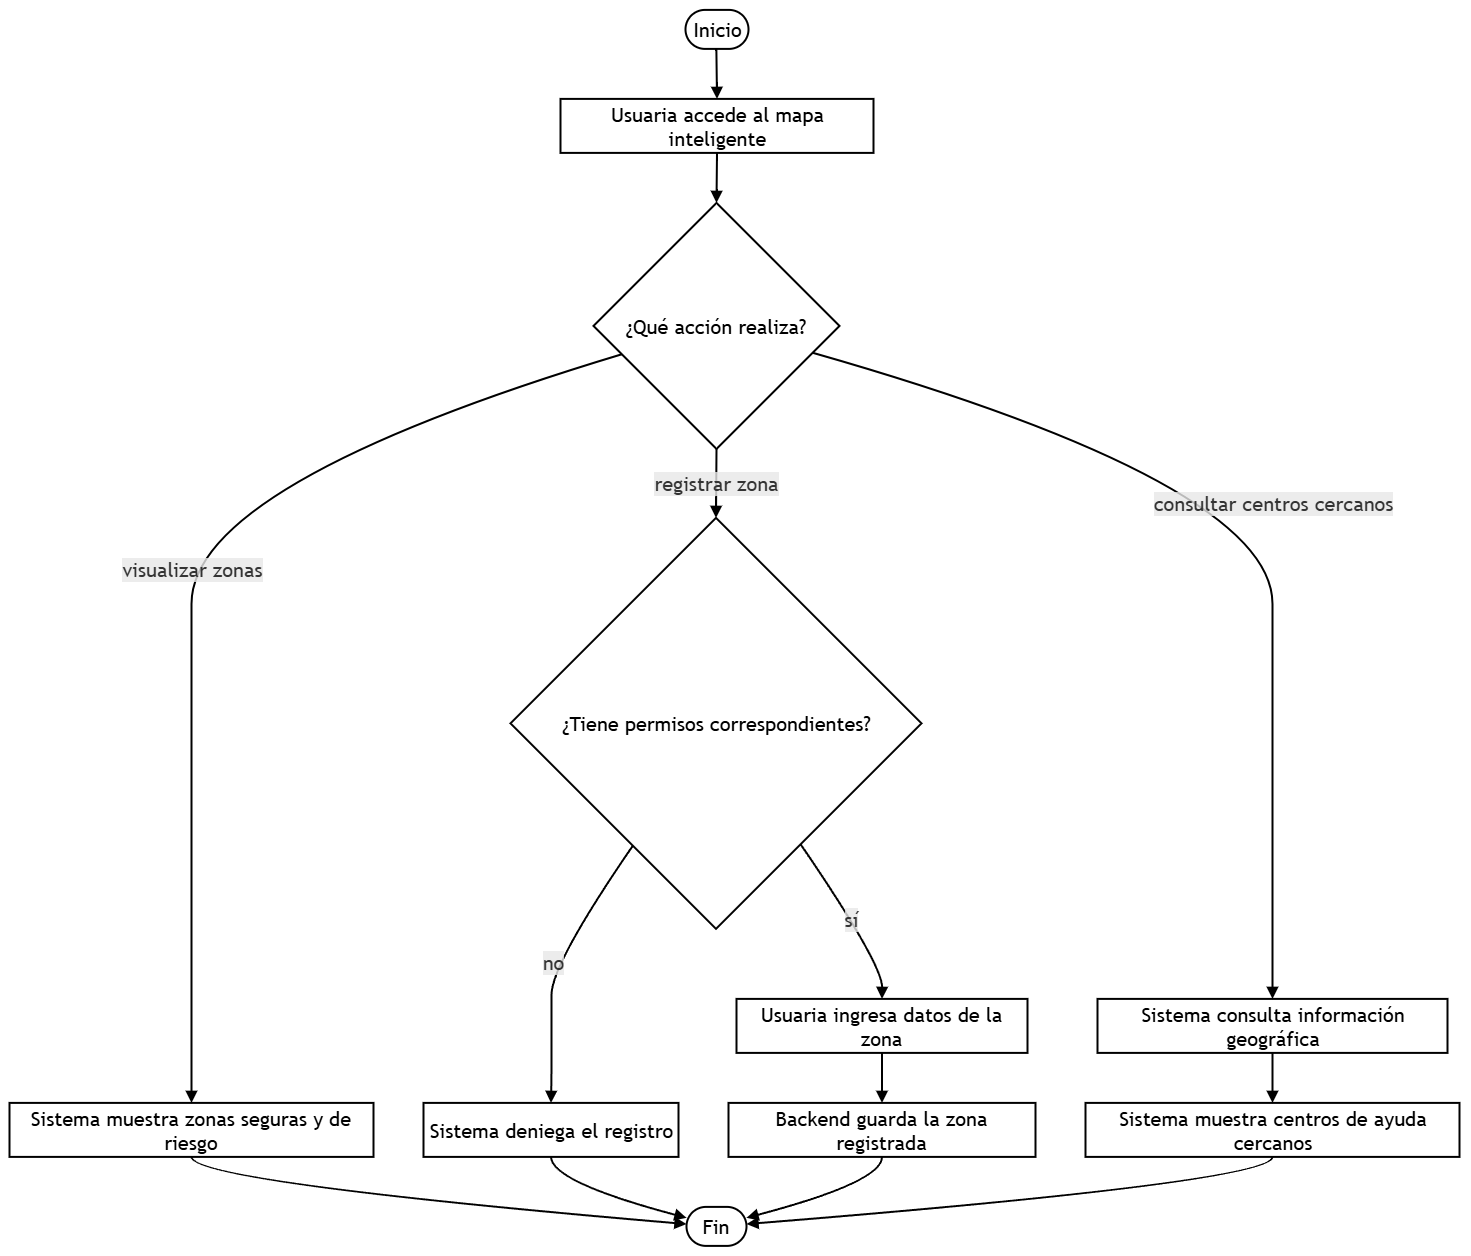

The diagram above was exported from draw.io. Its source (the exported page's mxGraphModel, read from the mxfile embedded in the PNG):
<mxGraphModel dx="2847" dy="2279" grid="1" gridSize="10" guides="1" tooltips="1" connect="1" arrows="1" fold="1" page="1" pageScale="1" pageWidth="827" pageHeight="1169" math="0" shadow="0">
  <root>
    <mxCell id="0" />
    <mxCell id="1" parent="0" />
    <UserObject label="" mermaidData="{&#10;  &quot;data&quot;: &quot;flowchart TD\n  A([Inicio]) --&gt; B[\&quot;Usuaria accede al mapa inteligente\&quot;]\n  B --&gt; C{\&quot;¿Qué acción realiza?\&quot;}\n  C --&gt;|visualizar zonas| D[\&quot;Sistema muestra zonas seguras y de riesgo\&quot;]\n  C --&gt;|registrar zona| E{\&quot;¿Tiene permisos correspondientes?\&quot;}\n  E --&gt;|no| F[\&quot;Sistema deniega el registro\&quot;]\n  F --&gt; G([Fin])\n  E --&gt;|sí| H[\&quot;Usuaria ingresa datos de la zona\&quot;]\n  H --&gt; I[\&quot;Backend guarda la zona registrada\&quot;]\n  C --&gt;|consultar centros cercanos| J[\&quot;Sistema consulta información geográfica\&quot;]\n  J --&gt; K[\&quot;Sistema muestra centros de ayuda cercanos\&quot;]\n  D --&gt; G\n  I --&gt; G\n  K --&gt; G&quot;,&#10;  &quot;config&quot;: null&#10;}" id="26">
      <mxCell connectable="0" parent="1" style="group;transparentBounds=1;editIcon=1;lockedGroup=0;groupPadding=10;fontSize=20;" vertex="1">
        <mxGeometry as="geometry" />
      </mxCell>
    </UserObject>
    <UserObject label="Inicio" mermaidId="n:A" mermaidBaseStyle="html=1;rounded=1;whiteSpace=wrap;arcSize=50;strokeWidth=1;fillColor=light-dark(#ECECFF,#1f2020);strokeColor=light-dark(#9370DB,#cccccc);fontColor=light-dark(#333333,#cccccc);fontFamily=Trebuchet MS,Verdana,Arial,sans-serif;fontSize=16;" mermaidBaseValue="Inicio" id="2">
      <mxCell parent="26" style="html=1;rounded=1;whiteSpace=wrap;arcSize=50;strokeWidth=2;fontFamily=Trebuchet MS,Verdana,Arial,sans-serif;fontSize=20;" vertex="1">
        <mxGeometry height="39" width="63" x="684" y="8" as="geometry" />
      </mxCell>
    </UserObject>
    <UserObject label="Usuaria accede al mapa inteligente" mermaidId="n:B" mermaidBaseStyle="html=1;whiteSpace=wrap;strokeWidth=1;fillColor=light-dark(#ECECFF,#1f2020);strokeColor=light-dark(#9370DB,#cccccc);fontColor=light-dark(#333333,#cccccc);fontFamily=Trebuchet MS,Verdana,Arial,sans-serif;fontSize=16;" mermaidBaseValue="Usuaria accede al mapa inteligente" id="3">
      <mxCell parent="26" style="html=1;whiteSpace=wrap;strokeWidth=2;fontFamily=Trebuchet MS,Verdana,Arial,sans-serif;fontSize=20;" vertex="1">
        <mxGeometry height="54" width="313" x="559" y="97" as="geometry" />
      </mxCell>
    </UserObject>
    <UserObject label="¿Qué acción realiza?" mermaidId="n:C" mermaidBaseStyle="rhombus;html=1;strokeWidth=1;whiteSpace=wrap;fillColor=light-dark(#ECECFF,#1f2020);strokeColor=light-dark(#9370DB,#cccccc);fontColor=light-dark(#333333,#cccccc);fontFamily=Trebuchet MS,Verdana,Arial,sans-serif;fontSize=16;" mermaidBaseValue="¿Qué acción realiza?" id="4">
      <mxCell parent="26" style="rhombus;html=1;strokeWidth=2;whiteSpace=wrap;fontFamily=Trebuchet MS,Verdana,Arial,sans-serif;fontSize=20;" vertex="1">
        <mxGeometry height="246" width="246" x="592" y="201" as="geometry" />
      </mxCell>
    </UserObject>
    <UserObject label="Sistema muestra zonas seguras y de riesgo" mermaidId="n:D" mermaidBaseStyle="html=1;whiteSpace=wrap;strokeWidth=1;fillColor=light-dark(#ECECFF,#1f2020);strokeColor=light-dark(#9370DB,#cccccc);fontColor=light-dark(#333333,#cccccc);fontFamily=Trebuchet MS,Verdana,Arial,sans-serif;fontSize=16;" mermaidBaseValue="Sistema muestra zonas seguras y de riesgo" id="5">
      <mxCell parent="26" style="html=1;whiteSpace=wrap;strokeWidth=2;fontFamily=Trebuchet MS,Verdana,Arial,sans-serif;fontSize=20;" vertex="1">
        <mxGeometry height="54" width="364" x="8" y="1101" as="geometry" />
      </mxCell>
    </UserObject>
    <UserObject label="¿Tiene permisos correspondientes?" mermaidId="n:E" mermaidBaseStyle="rhombus;html=1;strokeWidth=1;whiteSpace=wrap;fillColor=light-dark(#ECECFF,#1f2020);strokeColor=light-dark(#9370DB,#cccccc);fontColor=light-dark(#333333,#cccccc);fontFamily=Trebuchet MS,Verdana,Arial,sans-serif;fontSize=16;" mermaidBaseValue="¿Tiene permisos correspondientes?" id="6">
      <mxCell parent="26" style="rhombus;html=1;strokeWidth=2;whiteSpace=wrap;fontFamily=Trebuchet MS,Verdana,Arial,sans-serif;fontSize=20;" vertex="1">
        <mxGeometry height="411" width="411" x="509" y="516" as="geometry" />
      </mxCell>
    </UserObject>
    <UserObject label="Sistema deniega el registro" mermaidId="n:F" mermaidBaseStyle="html=1;whiteSpace=wrap;strokeWidth=1;fillColor=light-dark(#ECECFF,#1f2020);strokeColor=light-dark(#9370DB,#cccccc);fontColor=light-dark(#333333,#cccccc);fontFamily=Trebuchet MS,Verdana,Arial,sans-serif;fontSize=16;" mermaidBaseValue="Sistema deniega el registro" id="7">
      <mxCell parent="26" style="html=1;whiteSpace=wrap;strokeWidth=2;fontFamily=Trebuchet MS,Verdana,Arial,sans-serif;fontSize=20;" vertex="1">
        <mxGeometry height="54" width="255" x="422" y="1101" as="geometry" />
      </mxCell>
    </UserObject>
    <UserObject label="Fin" mermaidId="n:G" mermaidBaseStyle="html=1;rounded=1;whiteSpace=wrap;arcSize=50;strokeWidth=1;fillColor=light-dark(#ECECFF,#1f2020);strokeColor=light-dark(#9370DB,#cccccc);fontColor=light-dark(#333333,#cccccc);fontFamily=Trebuchet MS,Verdana,Arial,sans-serif;fontSize=16;" mermaidBaseValue="Fin" id="8">
      <mxCell parent="26" style="html=1;rounded=1;whiteSpace=wrap;arcSize=50;strokeWidth=2;fontFamily=Trebuchet MS,Verdana,Arial,sans-serif;fontSize=20;" vertex="1">
        <mxGeometry height="39" width="60" x="685" y="1205" as="geometry" />
      </mxCell>
    </UserObject>
    <UserObject label="Usuaria ingresa datos de la zona" mermaidId="n:H" mermaidBaseStyle="html=1;whiteSpace=wrap;strokeWidth=1;fillColor=light-dark(#ECECFF,#1f2020);strokeColor=light-dark(#9370DB,#cccccc);fontColor=light-dark(#333333,#cccccc);fontFamily=Trebuchet MS,Verdana,Arial,sans-serif;fontSize=16;" mermaidBaseValue="Usuaria ingresa datos de la zona" id="9">
      <mxCell parent="26" style="html=1;whiteSpace=wrap;strokeWidth=2;fontFamily=Trebuchet MS,Verdana,Arial,sans-serif;fontSize=20;" vertex="1">
        <mxGeometry height="54" width="291" x="735" y="997" as="geometry" />
      </mxCell>
    </UserObject>
    <UserObject label="Backend guarda la zona registrada" mermaidId="n:I" mermaidBaseStyle="html=1;whiteSpace=wrap;strokeWidth=1;fillColor=light-dark(#ECECFF,#1f2020);strokeColor=light-dark(#9370DB,#cccccc);fontColor=light-dark(#333333,#cccccc);fontFamily=Trebuchet MS,Verdana,Arial,sans-serif;fontSize=16;" mermaidBaseValue="Backend guarda la zona registrada" id="10">
      <mxCell parent="26" style="html=1;whiteSpace=wrap;strokeWidth=2;fontFamily=Trebuchet MS,Verdana,Arial,sans-serif;fontSize=20;" vertex="1">
        <mxGeometry height="54" width="307" x="727" y="1101" as="geometry" />
      </mxCell>
    </UserObject>
    <UserObject label="Sistema consulta información geográfica" mermaidId="n:J" mermaidBaseStyle="html=1;whiteSpace=wrap;strokeWidth=1;fillColor=light-dark(#ECECFF,#1f2020);strokeColor=light-dark(#9370DB,#cccccc);fontColor=light-dark(#333333,#cccccc);fontFamily=Trebuchet MS,Verdana,Arial,sans-serif;fontSize=16;" mermaidBaseValue="Sistema consulta información geográfica" id="11">
      <mxCell parent="26" style="html=1;whiteSpace=wrap;strokeWidth=2;fontFamily=Trebuchet MS,Verdana,Arial,sans-serif;fontSize=20;" vertex="1">
        <mxGeometry height="54" width="350" x="1096" y="997" as="geometry" />
      </mxCell>
    </UserObject>
    <UserObject label="Sistema muestra centros de ayuda cercanos" mermaidId="n:K" mermaidBaseStyle="html=1;whiteSpace=wrap;strokeWidth=1;fillColor=light-dark(#ECECFF,#1f2020);strokeColor=light-dark(#9370DB,#cccccc);fontColor=light-dark(#333333,#cccccc);fontFamily=Trebuchet MS,Verdana,Arial,sans-serif;fontSize=16;" mermaidBaseValue="Sistema muestra centros de ayuda cercanos" id="12">
      <mxCell parent="26" style="html=1;whiteSpace=wrap;strokeWidth=2;fontFamily=Trebuchet MS,Verdana,Arial,sans-serif;fontSize=20;" vertex="1">
        <mxGeometry height="54" width="374" x="1084" y="1101" as="geometry" />
      </mxCell>
    </UserObject>
    <UserObject label="" mermaidId="e:A-&gt;B#0" mermaidBaseStyle="curved=1;startArrow=none;endArrow=block;endSize=7;strokeColor=light-dark(#333333,#cccccc);exitX=0.49;exitY=1;entryX=0.5;entryY=0;" mermaidBaseValue="" id="13">
      <mxCell edge="1" parent="26" source="2" style="curved=1;startArrow=none;endArrow=block;endSize=7;exitX=0.49;exitY=1;entryX=0.5;entryY=0;fontSize=20;strokeWidth=2;" target="3">
        <mxGeometry relative="1" as="geometry">
          <Array as="points" />
        </mxGeometry>
      </mxCell>
    </UserObject>
    <UserObject label="" mermaidId="e:B-&gt;C#0" mermaidBaseStyle="curved=1;startArrow=none;endArrow=block;endSize=7;strokeColor=light-dark(#333333,#cccccc);exitX=0.5;exitY=1;entryX=0.5;entryY=0;" mermaidBaseValue="" id="14">
      <mxCell edge="1" parent="26" source="3" style="curved=1;startArrow=none;endArrow=block;endSize=7;exitX=0.5;exitY=1;entryX=0.5;entryY=0;fontSize=20;strokeWidth=2;" target="4">
        <mxGeometry relative="1" as="geometry">
          <Array as="points" />
        </mxGeometry>
      </mxCell>
    </UserObject>
    <UserObject label="visualizar zonas" mermaidId="e:C-&gt;D#0" mermaidBaseStyle="curved=1;startArrow=none;endArrow=block;endSize=7;strokeColor=light-dark(#333333,#cccccc);html=1;fontSize=16;labelBackgroundColor=light-dark(#E8E8E88D,#2a2a2a8D);fontFamily=Trebuchet MS,Verdana,Arial,sans-serif;fontColor=light-dark(#333333,#cccccc);exitX=0;exitY=0.65;entryX=0.5;entryY=0;" mermaidBaseValue="visualizar zonas" id="15">
      <mxCell edge="1" parent="26" source="4" style="curved=1;startArrow=none;endArrow=block;endSize=7;html=1;fontSize=20;labelBackgroundColor=light-dark(#E8E8E88D,#2a2a2a8D);fontFamily=Trebuchet MS,Verdana,Arial,sans-serif;fontColor=light-dark(#333333,#cccccc);exitX=0;exitY=0.65;entryX=0.5;entryY=0;strokeWidth=2;" target="5">
        <mxGeometry relative="1" as="geometry">
          <Array as="points">
            <mxPoint x="190" y="482" />
            <mxPoint x="190" y="722" />
            <mxPoint x="190" y="962" />
            <mxPoint x="190" y="1024" />
            <mxPoint x="190" y="1076" />
          </Array>
        </mxGeometry>
      </mxCell>
    </UserObject>
    <UserObject label="registrar zona" mermaidId="e:C-&gt;E#0" mermaidBaseStyle="curved=1;startArrow=none;endArrow=block;endSize=7;strokeColor=light-dark(#333333,#cccccc);html=1;fontSize=16;labelBackgroundColor=light-dark(#E8E8E88D,#2a2a2a8D);fontFamily=Trebuchet MS,Verdana,Arial,sans-serif;fontColor=light-dark(#333333,#cccccc);exitX=0.5;exitY=1;entryX=0.5;entryY=0;" mermaidBaseValue="registrar zona" id="16">
      <mxCell edge="1" parent="26" source="4" style="curved=1;startArrow=none;endArrow=block;endSize=7;html=1;fontSize=20;labelBackgroundColor=light-dark(#E8E8E88D,#2a2a2a8D);fontFamily=Trebuchet MS,Verdana,Arial,sans-serif;fontColor=light-dark(#333333,#cccccc);exitX=0.5;exitY=1;entryX=0.5;entryY=0;strokeWidth=2;" target="6">
        <mxGeometry relative="1" as="geometry">
          <Array as="points" />
        </mxGeometry>
      </mxCell>
    </UserObject>
    <UserObject label="no" mermaidId="e:E-&gt;F#0" mermaidBaseStyle="curved=1;startArrow=none;endArrow=block;endSize=7;strokeColor=light-dark(#333333,#cccccc);html=1;fontSize=16;labelBackgroundColor=light-dark(#E8E8E88D,#2a2a2a8D);fontFamily=Trebuchet MS,Verdana,Arial,sans-serif;fontColor=light-dark(#333333,#cccccc);exitX=0.16;exitY=1;entryX=0.5;entryY=0;" mermaidBaseValue="no" id="17">
      <mxCell edge="1" parent="26" source="6" style="curved=1;startArrow=none;endArrow=block;endSize=7;html=1;fontSize=20;labelBackgroundColor=light-dark(#E8E8E88D,#2a2a2a8D);fontFamily=Trebuchet MS,Verdana,Arial,sans-serif;fontColor=light-dark(#333333,#cccccc);exitX=0.16;exitY=1;entryX=0.5;entryY=0;strokeWidth=2;" target="7">
        <mxGeometry relative="1" as="geometry">
          <Array as="points">
            <mxPoint x="550" y="962" />
            <mxPoint x="550" y="1024" />
            <mxPoint x="550" y="1076" />
          </Array>
        </mxGeometry>
      </mxCell>
    </UserObject>
    <UserObject label="" mermaidId="e:F-&gt;G#0" mermaidBaseStyle="curved=1;startArrow=none;endArrow=block;endSize=7;strokeColor=light-dark(#333333,#cccccc);exitX=0.5;exitY=1;entryX=0;entryY=0.28;" mermaidBaseValue="" id="18">
      <mxCell edge="1" parent="26" source="7" style="curved=1;startArrow=none;endArrow=block;endSize=7;exitX=0.5;exitY=1;entryX=0;entryY=0.28;fontSize=20;strokeWidth=2;" target="8">
        <mxGeometry relative="1" as="geometry">
          <Array as="points">
            <mxPoint x="550" y="1180" />
          </Array>
        </mxGeometry>
      </mxCell>
    </UserObject>
    <UserObject label="sí" mermaidId="e:E-&gt;H#0" mermaidBaseStyle="curved=1;startArrow=none;endArrow=block;endSize=7;strokeColor=light-dark(#333333,#cccccc);html=1;fontSize=16;labelBackgroundColor=light-dark(#E8E8E88D,#2a2a2a8D);fontFamily=Trebuchet MS,Verdana,Arial,sans-serif;fontColor=light-dark(#333333,#cccccc);exitX=0.85;exitY=1;entryX=0.5;entryY=0;" mermaidBaseValue="sí" id="19">
      <mxCell edge="1" parent="26" source="6" style="curved=1;startArrow=none;endArrow=block;endSize=7;html=1;fontSize=20;labelBackgroundColor=light-dark(#E8E8E88D,#2a2a2a8D);fontFamily=Trebuchet MS,Verdana,Arial,sans-serif;fontColor=light-dark(#333333,#cccccc);exitX=0.85;exitY=1;entryX=0.5;entryY=0;strokeWidth=2;" target="9">
        <mxGeometry relative="1" as="geometry">
          <Array as="points">
            <mxPoint x="881" y="962" />
          </Array>
        </mxGeometry>
      </mxCell>
    </UserObject>
    <UserObject label="" mermaidId="e:H-&gt;I#0" mermaidBaseStyle="curved=1;startArrow=none;endArrow=block;endSize=7;strokeColor=light-dark(#333333,#cccccc);exitX=0.5;exitY=1;entryX=0.5;entryY=0;" mermaidBaseValue="" id="20">
      <mxCell edge="1" parent="26" source="9" style="curved=1;startArrow=none;endArrow=block;endSize=7;exitX=0.5;exitY=1;entryX=0.5;entryY=0;fontSize=20;strokeWidth=2;" target="10">
        <mxGeometry relative="1" as="geometry">
          <Array as="points" />
        </mxGeometry>
      </mxCell>
    </UserObject>
    <UserObject label="consultar centros cercanos" mermaidId="e:C-&gt;J#0" mermaidBaseStyle="curved=1;startArrow=none;endArrow=block;endSize=7;strokeColor=light-dark(#333333,#cccccc);html=1;fontSize=16;labelBackgroundColor=light-dark(#E8E8E88D,#2a2a2a8D);fontFamily=Trebuchet MS,Verdana,Arial,sans-serif;fontColor=light-dark(#333333,#cccccc);exitX=1;exitY=0.64;entryX=0.5;entryY=0;" mermaidBaseValue="consultar centros cercanos" id="21">
      <mxCell edge="1" parent="26" source="4" style="curved=1;startArrow=none;endArrow=block;endSize=7;html=1;fontSize=20;labelBackgroundColor=light-dark(#E8E8E88D,#2a2a2a8D);fontFamily=Trebuchet MS,Verdana,Arial,sans-serif;fontColor=light-dark(#333333,#cccccc);exitX=1;exitY=0.64;entryX=0.5;entryY=0;strokeWidth=2;" target="11">
        <mxGeometry relative="1" as="geometry">
          <Array as="points">
            <mxPoint x="1271" y="482" />
            <mxPoint x="1271" y="722" />
            <mxPoint x="1271" y="962" />
          </Array>
        </mxGeometry>
      </mxCell>
    </UserObject>
    <UserObject label="" mermaidId="e:J-&gt;K#0" mermaidBaseStyle="curved=1;startArrow=none;endArrow=block;endSize=7;strokeColor=light-dark(#333333,#cccccc);exitX=0.5;exitY=1;entryX=0.5;entryY=0;" mermaidBaseValue="" id="22">
      <mxCell edge="1" parent="26" source="11" style="curved=1;startArrow=none;endArrow=block;endSize=7;exitX=0.5;exitY=1;entryX=0.5;entryY=0;fontSize=20;strokeWidth=2;" target="12">
        <mxGeometry relative="1" as="geometry">
          <Array as="points" />
        </mxGeometry>
      </mxCell>
    </UserObject>
    <UserObject label="" mermaidId="e:D-&gt;G#0" mermaidBaseStyle="curved=1;startArrow=none;endArrow=block;endSize=7;strokeColor=light-dark(#333333,#cccccc);exitX=0.5;exitY=1;entryX=0;entryY=0.44;" mermaidBaseValue="" id="23">
      <mxCell edge="1" parent="26" source="5" style="curved=1;startArrow=none;endArrow=block;endSize=7;exitX=0.5;exitY=1;entryX=0;entryY=0.44;fontSize=20;strokeWidth=2;" target="8">
        <mxGeometry relative="1" as="geometry">
          <Array as="points">
            <mxPoint x="190" y="1180" />
          </Array>
        </mxGeometry>
      </mxCell>
    </UserObject>
    <UserObject label="" mermaidId="e:I-&gt;G#0" mermaidBaseStyle="curved=1;startArrow=none;endArrow=block;endSize=7;strokeColor=light-dark(#333333,#cccccc);exitX=0.5;exitY=1;entryX=1;entryY=0.28;" mermaidBaseValue="" id="24">
      <mxCell edge="1" parent="26" source="10" style="curved=1;startArrow=none;endArrow=block;endSize=7;exitX=0.5;exitY=1;entryX=1;entryY=0.28;fontSize=20;strokeWidth=2;" target="8">
        <mxGeometry relative="1" as="geometry">
          <Array as="points">
            <mxPoint x="881" y="1180" />
          </Array>
        </mxGeometry>
      </mxCell>
    </UserObject>
    <UserObject label="" mermaidId="e:K-&gt;G#0" mermaidBaseStyle="curved=1;startArrow=none;endArrow=block;endSize=7;strokeColor=light-dark(#333333,#cccccc);exitX=0.5;exitY=1;entryX=1;entryY=0.44;" mermaidBaseValue="" id="25">
      <mxCell edge="1" parent="26" source="12" style="curved=1;startArrow=none;endArrow=block;endSize=7;exitX=0.5;exitY=1;entryX=1;entryY=0.44;fontSize=20;strokeWidth=2;" target="8">
        <mxGeometry relative="1" as="geometry">
          <Array as="points">
            <mxPoint x="1271" y="1180" />
          </Array>
        </mxGeometry>
      </mxCell>
    </UserObject>
  </root>
</mxGraphModel>